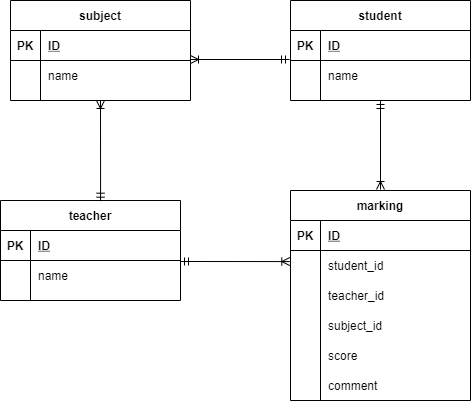

The diagram above was exported from draw.io. Its source (the exported page's mxGraphModel, read from the mxfile embedded in the PNG):
<mxGraphModel dx="1030" dy="575" grid="1" gridSize="10" guides="1" tooltips="1" connect="1" arrows="1" fold="1" page="1" pageScale="1" pageWidth="827" pageHeight="1169" math="0" shadow="0">
  <root>
    <mxCell id="0" />
    <mxCell id="1" parent="0" />
    <mxCell id="180" value="teacher" style="shape=table;startSize=30;container=1;collapsible=1;childLayout=tableLayout;fixedRows=1;rowLines=0;fontStyle=1;align=center;resizeLast=1;fillColor=none;" vertex="1" parent="1">
      <mxGeometry x="50" y="580" width="180" height="100" as="geometry" />
    </mxCell>
    <mxCell id="181" value="" style="shape=partialRectangle;collapsible=0;dropTarget=0;pointerEvents=0;fillColor=none;top=0;left=0;bottom=1;right=0;points=[[0,0.5],[1,0.5]];portConstraint=eastwest;" vertex="1" parent="180">
      <mxGeometry y="30" width="180" height="30" as="geometry" />
    </mxCell>
    <mxCell id="182" value="PK" style="shape=partialRectangle;connectable=0;fillColor=none;top=0;left=0;bottom=0;right=0;fontStyle=1;overflow=hidden;" vertex="1" parent="181">
      <mxGeometry width="30" height="30" as="geometry" />
    </mxCell>
    <mxCell id="183" value="ID" style="shape=partialRectangle;connectable=0;fillColor=none;top=0;left=0;bottom=0;right=0;align=left;spacingLeft=6;fontStyle=5;overflow=hidden;" vertex="1" parent="181">
      <mxGeometry x="30" width="150" height="30" as="geometry" />
    </mxCell>
    <mxCell id="184" value="" style="shape=partialRectangle;collapsible=0;dropTarget=0;pointerEvents=0;fillColor=none;top=0;left=0;bottom=0;right=0;points=[[0,0.5],[1,0.5]];portConstraint=eastwest;" vertex="1" parent="180">
      <mxGeometry y="60" width="180" height="30" as="geometry" />
    </mxCell>
    <mxCell id="185" value="" style="shape=partialRectangle;connectable=0;fillColor=none;top=0;left=0;bottom=0;right=0;editable=1;overflow=hidden;" vertex="1" parent="184">
      <mxGeometry width="30" height="30" as="geometry" />
    </mxCell>
    <mxCell id="186" value="name" style="shape=partialRectangle;connectable=0;fillColor=none;top=0;left=0;bottom=0;right=0;align=left;spacingLeft=6;overflow=hidden;" vertex="1" parent="184">
      <mxGeometry x="30" width="150" height="30" as="geometry" />
    </mxCell>
    <mxCell id="193" value="student" style="shape=table;startSize=30;container=1;collapsible=1;childLayout=tableLayout;fixedRows=1;rowLines=0;fontStyle=1;align=center;resizeLast=1;fillColor=none;" vertex="1" parent="1">
      <mxGeometry x="340" y="380" width="180" height="100" as="geometry" />
    </mxCell>
    <mxCell id="194" value="" style="shape=partialRectangle;collapsible=0;dropTarget=0;pointerEvents=0;fillColor=none;top=0;left=0;bottom=1;right=0;points=[[0,0.5],[1,0.5]];portConstraint=eastwest;" vertex="1" parent="193">
      <mxGeometry y="30" width="180" height="30" as="geometry" />
    </mxCell>
    <mxCell id="195" value="PK" style="shape=partialRectangle;connectable=0;fillColor=none;top=0;left=0;bottom=0;right=0;fontStyle=1;overflow=hidden;" vertex="1" parent="194">
      <mxGeometry width="30" height="30" as="geometry" />
    </mxCell>
    <mxCell id="196" value="ID" style="shape=partialRectangle;connectable=0;fillColor=none;top=0;left=0;bottom=0;right=0;align=left;spacingLeft=6;fontStyle=5;overflow=hidden;" vertex="1" parent="194">
      <mxGeometry x="30" width="150" height="30" as="geometry" />
    </mxCell>
    <mxCell id="197" value="" style="shape=partialRectangle;collapsible=0;dropTarget=0;pointerEvents=0;fillColor=none;top=0;left=0;bottom=0;right=0;points=[[0,0.5],[1,0.5]];portConstraint=eastwest;" vertex="1" parent="193">
      <mxGeometry y="60" width="180" height="30" as="geometry" />
    </mxCell>
    <mxCell id="198" value="" style="shape=partialRectangle;connectable=0;fillColor=none;top=0;left=0;bottom=0;right=0;editable=1;overflow=hidden;" vertex="1" parent="197">
      <mxGeometry width="30" height="30" as="geometry" />
    </mxCell>
    <mxCell id="199" value="name" style="shape=partialRectangle;connectable=0;fillColor=none;top=0;left=0;bottom=0;right=0;align=left;spacingLeft=6;overflow=hidden;" vertex="1" parent="197">
      <mxGeometry x="30" width="150" height="30" as="geometry" />
    </mxCell>
    <mxCell id="206" value="subject" style="shape=table;startSize=30;container=1;collapsible=1;childLayout=tableLayout;fixedRows=1;rowLines=0;fontStyle=1;align=center;resizeLast=1;fillColor=none;" vertex="1" parent="1">
      <mxGeometry x="60" y="380" width="180" height="100" as="geometry" />
    </mxCell>
    <mxCell id="207" value="" style="shape=partialRectangle;collapsible=0;dropTarget=0;pointerEvents=0;fillColor=none;top=0;left=0;bottom=1;right=0;points=[[0,0.5],[1,0.5]];portConstraint=eastwest;" vertex="1" parent="206">
      <mxGeometry y="30" width="180" height="30" as="geometry" />
    </mxCell>
    <mxCell id="208" value="PK" style="shape=partialRectangle;connectable=0;fillColor=none;top=0;left=0;bottom=0;right=0;fontStyle=1;overflow=hidden;" vertex="1" parent="207">
      <mxGeometry width="30" height="30" as="geometry" />
    </mxCell>
    <mxCell id="209" value="ID" style="shape=partialRectangle;connectable=0;fillColor=none;top=0;left=0;bottom=0;right=0;align=left;spacingLeft=6;fontStyle=5;overflow=hidden;" vertex="1" parent="207">
      <mxGeometry x="30" width="150" height="30" as="geometry" />
    </mxCell>
    <mxCell id="210" value="" style="shape=partialRectangle;collapsible=0;dropTarget=0;pointerEvents=0;fillColor=none;top=0;left=0;bottom=0;right=0;points=[[0,0.5],[1,0.5]];portConstraint=eastwest;" vertex="1" parent="206">
      <mxGeometry y="60" width="180" height="30" as="geometry" />
    </mxCell>
    <mxCell id="211" value="" style="shape=partialRectangle;connectable=0;fillColor=none;top=0;left=0;bottom=0;right=0;editable=1;overflow=hidden;" vertex="1" parent="210">
      <mxGeometry width="30" height="30" as="geometry" />
    </mxCell>
    <mxCell id="212" value="name" style="shape=partialRectangle;connectable=0;fillColor=none;top=0;left=0;bottom=0;right=0;align=left;spacingLeft=6;overflow=hidden;" vertex="1" parent="210">
      <mxGeometry x="30" width="150" height="30" as="geometry" />
    </mxCell>
    <mxCell id="234" value="" style="group" vertex="1" connectable="0" parent="1">
      <mxGeometry x="340" y="570" width="180" height="210" as="geometry" />
    </mxCell>
    <mxCell id="219" value="marking" style="shape=table;startSize=30;container=1;collapsible=1;childLayout=tableLayout;fixedRows=1;rowLines=0;fontStyle=1;align=center;resizeLast=1;fillColor=none;" vertex="1" parent="234">
      <mxGeometry width="180" height="210" as="geometry" />
    </mxCell>
    <mxCell id="220" value="" style="shape=partialRectangle;collapsible=0;dropTarget=0;pointerEvents=0;fillColor=none;top=0;left=0;bottom=1;right=0;points=[[0,0.5],[1,0.5]];portConstraint=eastwest;" vertex="1" parent="219">
      <mxGeometry y="30" width="180" height="30" as="geometry" />
    </mxCell>
    <mxCell id="221" value="PK" style="shape=partialRectangle;connectable=0;fillColor=none;top=0;left=0;bottom=0;right=0;fontStyle=1;overflow=hidden;" vertex="1" parent="220">
      <mxGeometry width="30" height="30" as="geometry" />
    </mxCell>
    <mxCell id="222" value="ID" style="shape=partialRectangle;connectable=0;fillColor=none;top=0;left=0;bottom=0;right=0;align=left;spacingLeft=6;fontStyle=5;overflow=hidden;" vertex="1" parent="220">
      <mxGeometry x="30" width="150" height="30" as="geometry" />
    </mxCell>
    <mxCell id="223" value="" style="shape=partialRectangle;collapsible=0;dropTarget=0;pointerEvents=0;fillColor=none;top=0;left=0;bottom=0;right=0;points=[[0,0.5],[1,0.5]];portConstraint=eastwest;" vertex="1" parent="219">
      <mxGeometry y="60" width="180" height="30" as="geometry" />
    </mxCell>
    <mxCell id="224" value="" style="shape=partialRectangle;connectable=0;fillColor=none;top=0;left=0;bottom=0;right=0;editable=1;overflow=hidden;" vertex="1" parent="223">
      <mxGeometry width="30" height="30" as="geometry" />
    </mxCell>
    <mxCell id="225" value="student_id" style="shape=partialRectangle;connectable=0;fillColor=none;top=0;left=0;bottom=0;right=0;align=left;spacingLeft=6;overflow=hidden;" vertex="1" parent="223">
      <mxGeometry x="30" width="150" height="30" as="geometry" />
    </mxCell>
    <mxCell id="226" value="" style="shape=partialRectangle;collapsible=0;dropTarget=0;pointerEvents=0;fillColor=none;top=0;left=0;bottom=0;right=0;points=[[0,0.5],[1,0.5]];portConstraint=eastwest;" vertex="1" parent="219">
      <mxGeometry y="90" width="180" height="30" as="geometry" />
    </mxCell>
    <mxCell id="227" value="" style="shape=partialRectangle;connectable=0;fillColor=none;top=0;left=0;bottom=0;right=0;editable=1;overflow=hidden;" vertex="1" parent="226">
      <mxGeometry width="30" height="30" as="geometry" />
    </mxCell>
    <mxCell id="228" value="teacher_id" style="shape=partialRectangle;connectable=0;fillColor=none;top=0;left=0;bottom=0;right=0;align=left;spacingLeft=6;overflow=hidden;" vertex="1" parent="226">
      <mxGeometry x="30" width="150" height="30" as="geometry" />
    </mxCell>
    <mxCell id="229" value="" style="shape=partialRectangle;collapsible=0;dropTarget=0;pointerEvents=0;fillColor=none;top=0;left=0;bottom=0;right=0;points=[[0,0.5],[1,0.5]];portConstraint=eastwest;" vertex="1" parent="219">
      <mxGeometry y="120" width="180" height="30" as="geometry" />
    </mxCell>
    <mxCell id="230" value="" style="shape=partialRectangle;connectable=0;fillColor=none;top=0;left=0;bottom=0;right=0;editable=1;overflow=hidden;" vertex="1" parent="229">
      <mxGeometry width="30" height="30" as="geometry" />
    </mxCell>
    <mxCell id="231" value="subject_id" style="shape=partialRectangle;connectable=0;fillColor=none;top=0;left=0;bottom=0;right=0;align=left;spacingLeft=6;overflow=hidden;" vertex="1" parent="229">
      <mxGeometry x="30" width="150" height="30" as="geometry" />
    </mxCell>
    <mxCell id="232" value="score" style="shape=partialRectangle;connectable=0;fillColor=none;top=0;left=0;bottom=0;right=0;align=left;spacingLeft=6;overflow=hidden;" vertex="1" parent="234">
      <mxGeometry x="30" y="150" width="150" height="30" as="geometry" />
    </mxCell>
    <mxCell id="233" value="comment" style="shape=partialRectangle;connectable=0;fillColor=none;top=0;left=0;bottom=0;right=0;align=left;spacingLeft=6;overflow=hidden;" vertex="1" parent="234">
      <mxGeometry x="30" y="180" width="150" height="30" as="geometry" />
    </mxCell>
    <mxCell id="235" value="&lt;span style=&quot;color: rgba(0 , 0 , 0 , 0) ; font-family: monospace ; font-size: 0px&quot;&gt;%3CmxGraphModel%3E%3Croot%3E%3CmxCell%20id%3D%220%22%2F%3E%3CmxCell%20id%3D%221%22%20parent%3D%220%22%2F%3E%3CmxCell%20id%3D%222%22%20value%3D%22%22%20style%3D%22fontSize%3D12%3Bhtml%3D1%3BendArrow%3DERoneToMany%3BstartArrow%3DERmandOne%3BentryX%3D-0.012%3BentryY%3D0.967%3BentryDx%3D0%3BentryDy%3D0%3BentryPerimeter%3D0%3B%22%20edge%3D%221%22%20parent%3D%221%22%3E%3CmxGeometry%20width%3D%22100%22%20height%3D%22100%22%20relative%3D%221%22%20as%3D%22geometry%22%3E%3CmxPoint%20x%3D%22230%22%20y%3D%22470%22%20as%3D%22sourcePoint%22%2F%3E%3CmxPoint%20x%3D%22337.8399999999999%22%20y%3D%22469.01%22%20as%3D%22targetPoint%22%2F%3E%3C%2FmxGeometry%3E%3C%2FmxCell%3E%3C%2Froot%3E%3C%2FmxGraphModel%3E&lt;/span&gt;" style="fontSize=12;html=1;endArrow=ERoneToMany;startArrow=ERmandOne;" edge="1" parent="1">
      <mxGeometry width="100" height="100" relative="1" as="geometry">
        <mxPoint x="339" y="439" as="sourcePoint" />
        <mxPoint x="240" y="439" as="targetPoint" />
      </mxGeometry>
    </mxCell>
    <mxCell id="252" value="&lt;span style=&quot;color: rgba(0 , 0 , 0 , 0) ; font-family: monospace ; font-size: 0px&quot;&gt;%3CmxGraphModel%3E%3Croot%3E%3CmxCell%20id%3D%220%22%2F%3E%3CmxCell%20id%3D%221%22%20parent%3D%220%22%2F%3E%3CmxCell%20id%3D%222%22%20value%3D%22%22%20style%3D%22fontSize%3D12%3Bhtml%3D1%3BendArrow%3DERoneToMany%3BstartArrow%3DERmandOne%3BentryX%3D-0.012%3BentryY%3D0.967%3BentryDx%3D0%3BentryDy%3D0%3BentryPerimeter%3D0%3B%22%20edge%3D%221%22%20parent%3D%221%22%3E%3CmxGeometry%20width%3D%22100%22%20height%3D%22100%22%20relative%3D%221%22%20as%3D%22geometry%22%3E%3CmxPoint%20x%3D%22230%22%20y%3D%22470%22%20as%3D%22sourcePoint%22%2F%3E%3CmxPoint%20x%3D%22337.8399999999999%22%20y%3D%22469.01%22%20as%3D%22targetPoint%22%2F%3E%3C%2FmxGeometry%3E%3C%2FmxCell%3E%3C%2Froot%3E%3C%2FmxGraphModel%3E&lt;/span&gt;" style="fontSize=12;html=1;endArrow=ERoneToMany;startArrow=ERmandOne;entryX=-0.004;entryY=0.369;entryDx=0;entryDy=0;entryPerimeter=0;" edge="1" parent="1" target="223">
      <mxGeometry width="100" height="100" relative="1" as="geometry">
        <mxPoint x="230" y="640.99" as="sourcePoint" />
        <mxPoint x="337.8399999999999" y="640" as="targetPoint" />
      </mxGeometry>
    </mxCell>
    <mxCell id="254" value="&lt;span style=&quot;color: rgba(0 , 0 , 0 , 0) ; font-family: monospace ; font-size: 0px&quot;&gt;%3CmxGraphModel%3E%3Croot%3E%3CmxCell%20id%3D%220%22%2F%3E%3CmxCell%20id%3D%221%22%20parent%3D%220%22%2F%3E%3CmxCell%20id%3D%222%22%20value%3D%22%22%20style%3D%22fontSize%3D12%3Bhtml%3D1%3BendArrow%3DERoneToMany%3BstartArrow%3DERmandOne%3BentryX%3D-0.012%3BentryY%3D0.967%3BentryDx%3D0%3BentryDy%3D0%3BentryPerimeter%3D0%3B%22%20edge%3D%221%22%20parent%3D%221%22%3E%3CmxGeometry%20width%3D%22100%22%20height%3D%22100%22%20relative%3D%221%22%20as%3D%22geometry%22%3E%3CmxPoint%20x%3D%22230%22%20y%3D%22470%22%20as%3D%22sourcePoint%22%2F%3E%3CmxPoint%20x%3D%22337.8399999999999%22%20y%3D%22469.01%22%20as%3D%22targetPoint%22%2F%3E%3C%2FmxGeometry%3E%3C%2FmxCell%3E%3C%2Froot%3E%3C%2FmxGraphModel%3E&lt;/span&gt;" style="fontSize=12;html=1;endArrow=ERoneToMany;startArrow=ERmandOne;exitX=0.5;exitY=1;exitDx=0;exitDy=0;" edge="1" parent="1" source="193">
      <mxGeometry width="100" height="100" relative="1" as="geometry">
        <mxPoint x="420" y="480" as="sourcePoint" />
        <mxPoint x="430" y="569" as="targetPoint" />
      </mxGeometry>
    </mxCell>
    <mxCell id="257" value="&lt;span style=&quot;color: rgba(0 , 0 , 0 , 0) ; font-family: monospace ; font-size: 0px&quot;&gt;%3CmxGraphModel%3E%3Croot%3E%3CmxCell%20id%3D%220%22%2F%3E%3CmxCell%20id%3D%221%22%20parent%3D%220%22%2F%3E%3CmxCell%20id%3D%222%22%20value%3D%22%22%20style%3D%22fontSize%3D12%3Bhtml%3D1%3BendArrow%3DERoneToMany%3BstartArrow%3DERmandOne%3BentryX%3D-0.012%3BentryY%3D0.967%3BentryDx%3D0%3BentryDy%3D0%3BentryPerimeter%3D0%3B%22%20edge%3D%221%22%20parent%3D%221%22%3E%3CmxGeometry%20width%3D%22100%22%20height%3D%22100%22%20relative%3D%221%22%20as%3D%22geometry%22%3E%3CmxPoint%20x%3D%22230%22%20y%3D%22470%22%20as%3D%22sourcePoint%22%2F%3E%3CmxPoint%20x%3D%22337.8399999999999%22%20y%3D%22469.01%22%20as%3D%22targetPoint%22%2F%3E%3C%2FmxGeometry%3E%3C%2FmxCell%3E%3C%2Froot%3E%3C%2FmxGraphModel%3E&lt;/span&gt;" style="fontSize=12;html=1;endArrow=ERoneToMany;startArrow=ERmandOne;exitX=0.556;exitY=0.007;exitDx=0;exitDy=0;entryX=0.5;entryY=1;entryDx=0;entryDy=0;exitPerimeter=0;" edge="1" parent="1" source="180" target="206">
      <mxGeometry width="100" height="100" relative="1" as="geometry">
        <mxPoint x="349" y="449.0000000000001" as="sourcePoint" />
        <mxPoint x="250" y="449.0000000000001" as="targetPoint" />
      </mxGeometry>
    </mxCell>
  </root>
</mxGraphModel>